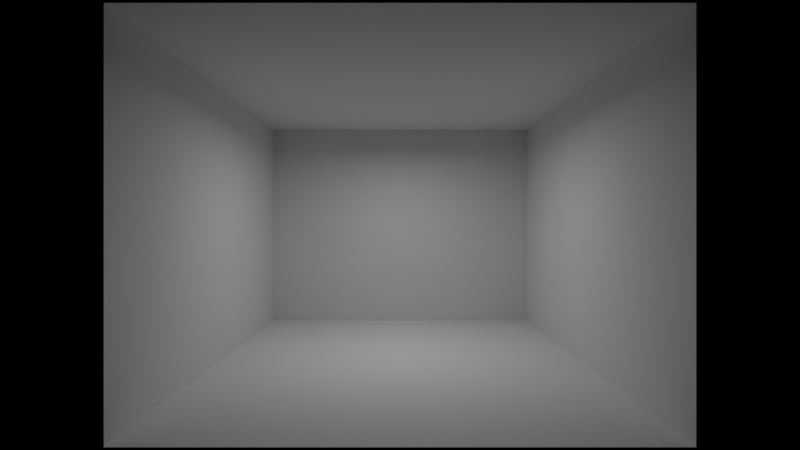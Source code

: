 # Source: ch10_02_cycles_loose_threshold.blend  (saved by Blender 5.3.31; exported with 4.5.12 LTS)
import bpy
from mathutils import Matrix  # noqa: F401  (used for matrix-valued properties, if any)

bpy.ops.wm.read_factory_settings(use_empty=True)
scene = bpy.context.scene
scene.name = 'SC_CYCLES'

# ---- materials (node trees are filled in below, after node groups)
mat_ma_white = bpy.data.materials.new('MA_White')

# ---- material node trees
mat_ma_white.use_nodes = True; mat_ma_white.node_tree.nodes.clear()
_N = mat_ma_white.node_tree.nodes; _L = mat_ma_white.node_tree.links
n0 = _N.new('ShaderNodeBsdfPrincipled'); n0.name = 'Principled BSDF'; n0.location = (-200, 100)
n0.inputs[2].default_value = 1.0
n0.inputs[10].default_value = 0.005
n1 = _N.new('ShaderNodeOutputMaterial'); n1.name = 'Material Output'; n1.location = (200, 100)
_L.new(n0.outputs[0], n1.inputs[0])
n1.is_active_output = True

# ---- world
world_wo_black = bpy.data.worlds.new('WO_Black'); scene.world = world_wo_black
world_wo_black.use_nodes = True; world_wo_black.node_tree.nodes.clear()
_N = world_wo_black.node_tree.nodes; _L = world_wo_black.node_tree.links
n0 = _N.new('ShaderNodeBackground'); n0.name = 'Background'; n0.location = (-200, 100)
n0.inputs[0].default_value = (0.0, 0.0, 0.0, 1.0)
n1 = _N.new('ShaderNodeOutputWorld'); n1.name = 'World Output'; n1.location = (200, 100)
_L.new(n0.outputs[0], n1.inputs[0])
n1.is_active_output = True

# ---- cameras
cam_cam = bpy.data.cameras.new('CAM')
cam_cam.lens = 20.0

# ---- lights
light_light = bpy.data.lights.new('Light', 'AREA')
light_light.energy = 20.0
light_light.size = 1.0

# ---- meshes
me_me_room = bpy.data.meshes.new('ME_Room')
me_me_room.from_pydata([(-2.0, -2.0, 0.0), (-2.0, -2.0, 3.0), (-2.0, 2.0, 0.0), (-2.0, 2.0, 3.0), (2.0, -2.0, 0.0), (2.0, -2.0, 3.0), (2.0, 2.0, 0.0), (2.0, 2.0, 3.0)], [], [(0, 2, 3, 1), (2, 6, 7, 3), (6, 4, 5, 7), (2, 0, 4, 6), (7, 5, 1, 3)])
me_me_room.materials.append(mat_ma_white)
me_me_room.update()

# ---- objects
ob_room = bpy.data.objects.new('Room', me_me_room)
ob_light = bpy.data.objects.new('Light', light_light)
ob_cam = bpy.data.objects.new('CAM', cam_cam)

# ---- transforms, parenting, visibility, modifiers, constraints
ob_room.location = (0.0, 0.0, 0.0)
ob_light.location = (0.0, 0.0, 2.7)
ob_cam.location = (0.0, -5.0, 1.5)
ob_cam.rotation_euler = (1.571, 0.0, 0.0)

# ---- collection membership
scene.collection.objects.link(ob_room)
scene.collection.objects.link(ob_light)
scene.collection.objects.link(ob_cam)

# ---- scene / render settings (as saved in the file)
scene.camera = ob_cam
scene.frame_start = 1; scene.frame_end = 250; scene.frame_set(1)
scene.render.engine = 'CYCLES'
scene.render.resolution_x = 128
scene.render.resolution_y = 72
scene.render.bake_bias = 0.0
scene.render.bake_samples = 0
scene.render.compositor_device = 'GPU'
scene.cycles.use_denoising = False
scene.cycles.samples = 64
scene.cycles.adaptive_threshold = 0.5
scene.eevee.use_volume_custom_range = False
scene.eevee.fast_gi_thickness_near = 0.1
scene.eevee.fast_gi_thickness_far = 0.0
scene.eevee.ray_tracing_options.screen_trace_thickness = 0.1
scene.view_settings.view_transform = 'Standard'
bpy.context.view_layer.update()

